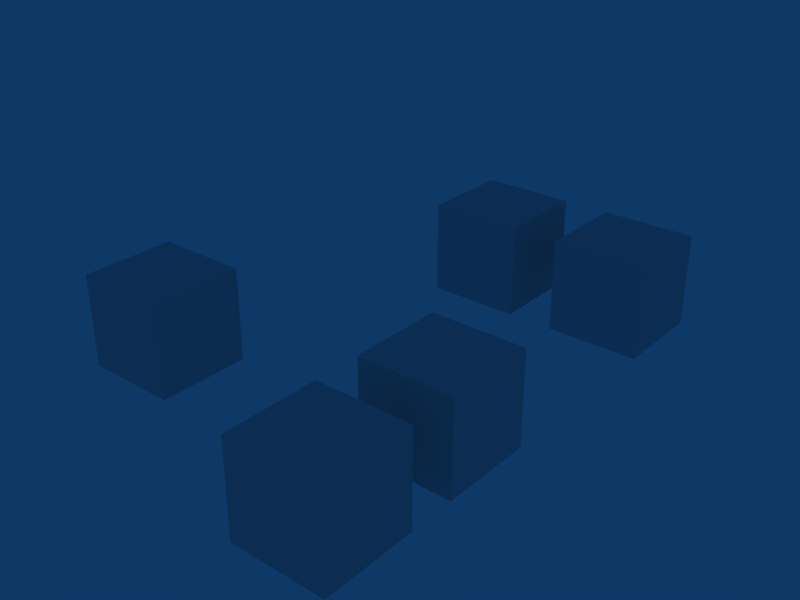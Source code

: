 # Source: manip_decoding_br.test.blend  (saved by Blender 2.49.2; exported with 4.5.12 LTS)
import bpy
from mathutils import Matrix  # noqa: F401  (used for matrix-valued properties, if any)

bpy.ops.wm.read_factory_settings(use_empty=True)
scene = bpy.context.scene
scene.name = 'Scene'

# ---- collections
col_collection_1 = bpy.data.collections.new('Collection 1'); scene.collection.children.link(col_collection_1)
col_collection_2 = bpy.data.collections.new('Collection 2'); scene.collection.children.link(col_collection_2)

# ---- materials (node trees are filled in below, after node groups)
mat_material = bpy.data.materials.new('Material')
mat_material.alpha_threshold = 0.0
mat_material.roughness = 0.5
mat_material.line_color = (0.0, 0.0, 0.0, 1.0)

# ---- material node trees

# ---- world
world_world = bpy.data.worlds.new('World'); scene.world = world_world
world_world.color = (0.05656, 0.2208, 0.4)
world_world.use_sun_shadow = False
world_world.sun_shadow_jitter_overblur = 0.0
world_world.cycles.sampling_method = 'MANUAL'
world_world.cycles.sample_map_resolution = 256

# ---- meshes
me_cube_003 = bpy.data.meshes.new('Cube.003')
me_cube_003.from_pydata([(1.0, 1.0, -1.0), (1.0, -1.0, -1.0), (-1.0, -1.0, -1.0), (-1.0, 1.0, -1.0), (1.0, 1.0, 1.0), (1.0, -1.0, 1.0), (-1.0, -1.0, 1.0), (-1.0, 1.0, 1.0)], [], [(0, 1, 2, 3), (4, 7, 6, 5), (0, 4, 5, 1), (1, 5, 6, 2), (2, 6, 7, 3), (4, 0, 3, 7)])
me_cube_003.materials.append(mat_material)
me_cube_003.use_remesh_preserve_volume = False
me_cube_003.use_remesh_preserve_attributes = False
me_cube_003.use_mirror_vertex_groups = False
me_cube_003.update()
me_cube_002 = bpy.data.meshes.new('Cube.002')
me_cube_002.from_pydata([(1.0, 1.0, -1.0), (1.0, -1.0, -1.0), (-1.0, -1.0, -1.0), (-1.0, 1.0, -1.0), (1.0, 1.0, 1.0), (1.0, -1.0, 1.0), (-1.0, -1.0, 1.0), (-1.0, 1.0, 1.0)], [], [(0, 1, 2, 3), (4, 7, 6, 5), (0, 4, 5, 1), (1, 5, 6, 2), (2, 6, 7, 3), (4, 0, 3, 7)])
me_cube_002.materials.append(mat_material)
me_cube_002.use_remesh_preserve_volume = False
me_cube_002.use_remesh_preserve_attributes = False
me_cube_002.use_mirror_vertex_groups = False
me_cube_002.update()
me_cube_001 = bpy.data.meshes.new('Cube.001')
me_cube_001.from_pydata([(1.0, 1.0, -1.0), (1.0, -1.0, -1.0), (-1.0, -1.0, -1.0), (-1.0, 1.0, -1.0), (1.0, 1.0, 1.0), (1.0, -1.0, 1.0), (-1.0, -1.0, 1.0), (-1.0, 1.0, 1.0)], [], [(0, 1, 2, 3), (4, 7, 6, 5), (0, 4, 5, 1), (1, 5, 6, 2), (2, 6, 7, 3), (4, 0, 3, 7)])
me_cube_001.materials.append(mat_material)
me_cube_001.use_remesh_preserve_volume = False
me_cube_001.use_remesh_preserve_attributes = False
me_cube_001.use_mirror_vertex_groups = False
me_cube_001.update()
me_cube = bpy.data.meshes.new('Cube')
me_cube.from_pydata([(1.0, 1.0, -1.0), (1.0, -1.0, -1.0), (-1.0, -1.0, -1.0), (-1.0, 1.0, -1.0), (1.0, 1.0, 1.0), (1.0, -1.0, 1.0), (-1.0, -1.0, 1.0), (-1.0, 1.0, 1.0)], [], [(0, 1, 2, 3), (4, 7, 6, 5), (0, 4, 5, 1), (1, 5, 6, 2), (2, 6, 7, 3), (4, 0, 3, 7)])
me_cube.materials.append(mat_material)
me_cube.use_remesh_preserve_volume = False
me_cube.use_remesh_preserve_attributes = False
me_cube.use_mirror_vertex_groups = False
me_cube.update()
me_cube_004 = bpy.data.meshes.new('Cube.004')
me_cube_004.from_pydata([(1.0, 1.0, -1.0), (1.0, -1.0, -1.0), (-1.0, -1.0, -1.0), (-1.0, 1.0, -1.0), (1.0, 1.0, 1.0), (1.0, -1.0, 1.0), (-1.0, -1.0, 1.0), (-1.0, 1.0, 1.0)], [], [(0, 1, 2, 3), (4, 7, 6, 5), (0, 4, 5, 1), (1, 5, 6, 2), (2, 6, 7, 3), (4, 0, 3, 7)])
me_cube_004.materials.append(mat_material)
me_cube_004.use_remesh_preserve_volume = False
me_cube_004.use_remesh_preserve_attributes = False
me_cube_004.use_mirror_vertex_groups = False
me_cube_004.update()
arm_armature_003 = bpy.data.armatures.new('Armature.003')  # bones are not reproduced
arm_armature_002 = bpy.data.armatures.new('Armature.002')  # bones are not reproduced
arm_armature_001 = bpy.data.armatures.new('Armature.001')  # bones are not reproduced
arm_armature = bpy.data.armatures.new('Armature')  # bones are not reproduced
arm_armature_004 = bpy.data.armatures.new('Armature.004')  # bones are not reproduced

# ---- objects
ob_br_toggle = bpy.data.objects.new('BR_toggle', arm_armature_003)
ob_cube_003 = bpy.data.objects.new('Cube.003', me_cube_003)
ob_br_push = bpy.data.objects.new('BR_push', arm_armature_002)
ob_cube_002 = bpy.data.objects.new('Cube.002', me_cube_002)
ob_br_drag_axis = bpy.data.objects.new('BR_drag_axis', arm_armature_001)
ob_cube_001 = bpy.data.objects.new('Cube.001', me_cube_001)
ob_br_command = bpy.data.objects.new('BR_command', arm_armature)
ob_cube = bpy.data.objects.new('Cube', me_cube)
ob_br_toggle_br_over_ond = bpy.data.objects.new('BR_toggle_br_over_ond', arm_armature_004)
ob_cube_004 = bpy.data.objects.new('Cube.004', me_cube_004)

# ---- transforms, parenting, visibility, modifiers, constraints
ob_br_toggle.location = (0.0, -9.0, 0.0)
ob_br_toggle.lock_rotations_4d = False
ob_br_toggle.empty_display_type = 'ARROWS'
ob_br_toggle.lineart.crease_threshold = 0.0
ob_cube_003.parent = ob_br_toggle
ob_cube_003.matrix_parent_inverse = Matrix(((1.0, 0.0, 0.0, 0.0), (0.0, 7.55e-08, 1.0, -1.0), (0.0, -1.0, 7.55e-08, 0.0), (0.0, 0.0, 0.0, 1.0)))
ob_cube_003.location = (3.0, 0.0, 0.0)
ob_cube_003.lock_rotations_4d = False
ob_cube_003.empty_display_type = 'ARROWS'
ob_cube_003.color = (0.0, 0.0, 0.0, 1.0)
ob_cube_003.lineart.crease_threshold = 0.0
ob_br_push.location = (0.0, -6.0, 0.0)
ob_br_push.lock_rotations_4d = False
ob_br_push.empty_display_type = 'ARROWS'
ob_br_push.lineart.crease_threshold = 0.0
ob_cube_002.parent = ob_br_push
ob_cube_002.matrix_parent_inverse = Matrix(((1.0, 0.0, 0.0, 0.0), (0.0, 7.55e-08, 1.0, -1.0), (0.0, -1.0, 7.55e-08, 0.0), (0.0, 0.0, 0.0, 1.0)))
ob_cube_002.location = (3.0, 0.0, 0.0)
ob_cube_002.lock_rotations_4d = False
ob_cube_002.empty_display_type = 'ARROWS'
ob_cube_002.color = (0.0, 0.0, 0.0, 1.0)
ob_cube_002.lineart.crease_threshold = 0.0
ob_br_drag_axis.location = (0.0, -3.0, 0.0)
ob_br_drag_axis.lock_rotations_4d = False
ob_br_drag_axis.empty_display_type = 'ARROWS'
ob_br_drag_axis.lineart.crease_threshold = 0.0
ob_cube_001.parent = ob_br_drag_axis
ob_cube_001.matrix_parent_inverse = Matrix(((1.0, 0.0, 0.0, 0.0), (0.0, 7.55e-08, 1.0, -1.0), (0.0, -1.0, 7.55e-08, 0.0), (0.0, 0.0, 0.0, 1.0)))
ob_cube_001.location = (0.0, 0.0, 3.0)
ob_cube_001.lock_rotations_4d = False
ob_cube_001.empty_display_type = 'ARROWS'
ob_cube_001.color = (0.0, 0.0, 0.0, 1.0)
ob_cube_001.lineart.crease_threshold = 0.0
ob_br_command.location = (0.0, 0.0, 0.0)
ob_br_command.lock_rotations_4d = False
ob_br_command.empty_display_type = 'ARROWS'
ob_br_command.lineart.crease_threshold = 0.0
ob_cube.parent = ob_br_command
ob_cube.matrix_parent_inverse = Matrix(((1.0, 0.0, 0.0, 0.0), (0.0, 7.55e-08, 1.0, -1.0), (0.0, -1.0, 7.55e-08, 0.0), (0.0, 0.0, 0.0, 1.0)))
ob_cube.location = (3.0, 0.0, 0.0)
ob_cube.lock_rotations_4d = False
ob_cube.empty_display_type = 'ARROWS'
ob_cube.color = (0.0, 0.0, 0.0, 1.0)
ob_cube.lineart.crease_threshold = 0.0
ob_br_toggle_br_over_ond.location = (0.0, -9.0, 0.0)
ob_br_toggle_br_over_ond.rotation_euler = (0.0, 0.0, 3.142)
ob_br_toggle_br_over_ond.lock_rotations_4d = False
ob_br_toggle_br_over_ond.empty_display_type = 'ARROWS'
ob_br_toggle_br_over_ond.lineart.crease_threshold = 0.0
ob_cube_004.parent = ob_br_toggle_br_over_ond
ob_cube_004.matrix_parent_inverse = Matrix(((1.0, 0.0, 0.0, 0.0), (0.0, 7.55e-08, 1.0, -1.0), (0.0, -1.0, 7.55e-08, 0.0), (0.0, 0.0, 0.0, 1.0)))
ob_cube_004.location = (3.0, 0.0, 0.0)
ob_cube_004.lock_rotations_4d = False
ob_cube_004.empty_display_type = 'ARROWS'
ob_cube_004.color = (0.0, 0.0, 0.0, 1.0)
ob_cube_004.lineart.crease_threshold = 0.0

# ---- collection membership
col_collection_1.objects.link(ob_br_toggle)
col_collection_1.objects.link(ob_cube_003)
col_collection_1.objects.link(ob_br_push)
col_collection_1.objects.link(ob_cube_002)
col_collection_1.objects.link(ob_br_drag_axis)
col_collection_1.objects.link(ob_cube_001)
col_collection_1.objects.link(ob_br_command)
col_collection_1.objects.link(ob_cube)
col_collection_2.objects.link(ob_br_toggle_br_over_ond)
col_collection_2.objects.link(ob_cube_004)

# ---- scene / render settings (as saved in the file)
scene.frame_start = 1; scene.frame_end = 250; scene.frame_set(1)
scene.render.engine = 'BLENDER_EEVEE_NEXT'
scene.render.image_settings.file_format = 'JPEG'
scene.render.image_settings.color_mode = 'RGB'
scene.render.image_settings.compression = 90
scene.render.resolution_x = 800
scene.render.resolution_y = 600
scene.render.pixel_aspect_x = 100.0
scene.render.pixel_aspect_y = 100.0
scene.render.fps = 25
scene.render.dither_intensity = 0.0
scene.render.use_compositing = False
scene.render.use_sequencer = False
scene.render.bake_margin = 2
scene.render.bake_bias = 0.0
scene.render.use_stamp_time = False
scene.render.use_stamp_date = False
scene.render.use_stamp_frame = False
scene.render.use_stamp_camera = False
scene.render.use_stamp_scene = False
scene.render.use_stamp_filename = False
scene.render.use_stamp_render_time = False
scene.render.stamp_font_size = 0
scene.cycles.use_denoising = False
scene.cycles.samples = 10
scene.cycles.sampling_pattern = 'TABULATED_SOBOL'
scene.cycles.light_sampling_threshold = 0.0
scene.cycles.use_adaptive_sampling = False
scene.cycles.use_light_tree = False
scene.cycles.blur_glossy = 0.0
scene.cycles.volume_bounces = 1
scene.cycles.pixel_filter_type = 'GAUSSIAN'
scene.cycles.sample_clamp_indirect = 0.0
scene.view_settings.view_transform = 'Raw'
bpy.context.view_layer.update()

# ---- added for rendering (the .blend has no active camera): camera
cam_auto = bpy.data.cameras.new('AutoCamera')
cam_auto.lens = 50.0
cam_auto.sensor_width = 36.0
cam_auto.clip_end = 1000.0
ob_auto_camera = bpy.data.objects.new('AutoCamera', cam_auto)
scene.collection.objects.link(ob_auto_camera)
ob_auto_camera.location = (12.7197, -19.7637, 10.1758)
ob_auto_camera.rotation_euler = (1.09748, -7.21219e-08, 0.694738)
scene.camera = ob_auto_camera
bpy.context.view_layer.update()

